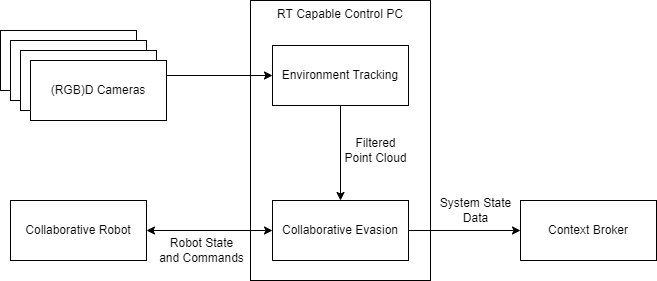

The diagram above was exported from draw.io. Its source (the exported page's mxGraphModel, read from the mxfile embedded in the PNG):
<mxGraphModel dx="317" dy="535" grid="1" gridSize="10" guides="1" tooltips="1" connect="1" arrows="1" fold="1" page="1" pageScale="1" pageWidth="827" pageHeight="1169" background="#ffffff" math="0" shadow="0">
  <root>
    <mxCell id="0" />
    <mxCell id="1" parent="0" />
    <mxCell id="qf1diwaIVTCJtGhCtxI0-6" value="RT Capable Control PC" style="rounded=0;whiteSpace=wrap;html=1;verticalAlign=top;" parent="1" vertex="1">
      <mxGeometry x="360" y="170" width="180" height="280" as="geometry" />
    </mxCell>
    <mxCell id="qf1diwaIVTCJtGhCtxI0-1" value="(RGB)D Cameras" style="rounded=0;whiteSpace=wrap;html=1;" parent="1" vertex="1">
      <mxGeometry x="110" y="200" width="136" height="60" as="geometry" />
    </mxCell>
    <mxCell id="qf1diwaIVTCJtGhCtxI0-2" value="(RGB)D Cameras" style="rounded=0;whiteSpace=wrap;html=1;" parent="1" vertex="1">
      <mxGeometry x="120" y="210" width="136" height="60" as="geometry" />
    </mxCell>
    <mxCell id="qf1diwaIVTCJtGhCtxI0-3" value="(RGB)D Cameras" style="rounded=0;whiteSpace=wrap;html=1;" parent="1" vertex="1">
      <mxGeometry x="130" y="220" width="136" height="60" as="geometry" />
    </mxCell>
    <mxCell id="qf1diwaIVTCJtGhCtxI0-8" style="edgeStyle=orthogonalEdgeStyle;rounded=0;orthogonalLoop=1;jettySize=auto;html=1;exitX=1;exitY=0.25;exitDx=0;exitDy=0;entryX=0;entryY=0.5;entryDx=0;entryDy=0;" parent="1" source="qf1diwaIVTCJtGhCtxI0-4" target="qf1diwaIVTCJtGhCtxI0-7" edge="1">
      <mxGeometry relative="1" as="geometry" />
    </mxCell>
    <mxCell id="qf1diwaIVTCJtGhCtxI0-4" value="(RGB)D Cameras" style="rounded=0;whiteSpace=wrap;html=1;" parent="1" vertex="1">
      <mxGeometry x="140" y="230" width="136" height="60" as="geometry" />
    </mxCell>
    <mxCell id="qf1diwaIVTCJtGhCtxI0-10" style="edgeStyle=orthogonalEdgeStyle;rounded=0;orthogonalLoop=1;jettySize=auto;html=1;exitX=1;exitY=0.5;exitDx=0;exitDy=0;entryX=0;entryY=0.5;entryDx=0;entryDy=0;startArrow=classic;startFill=1;" parent="1" source="qf1diwaIVTCJtGhCtxI0-5" target="qf1diwaIVTCJtGhCtxI0-9" edge="1">
      <mxGeometry relative="1" as="geometry" />
    </mxCell>
    <mxCell id="qf1diwaIVTCJtGhCtxI0-5" value="Collaborative Robot" style="rounded=0;whiteSpace=wrap;html=1;" parent="1" vertex="1">
      <mxGeometry x="120" y="370" width="136" height="60" as="geometry" />
    </mxCell>
    <mxCell id="qf1diwaIVTCJtGhCtxI0-11" style="edgeStyle=orthogonalEdgeStyle;rounded=0;orthogonalLoop=1;jettySize=auto;html=1;exitX=0.5;exitY=1;exitDx=0;exitDy=0;entryX=0.5;entryY=0;entryDx=0;entryDy=0;startArrow=none;startFill=0;" parent="1" source="qf1diwaIVTCJtGhCtxI0-7" target="qf1diwaIVTCJtGhCtxI0-9" edge="1">
      <mxGeometry relative="1" as="geometry" />
    </mxCell>
    <mxCell id="qf1diwaIVTCJtGhCtxI0-7" value="Environment Tracking" style="rounded=0;whiteSpace=wrap;html=1;" parent="1" vertex="1">
      <mxGeometry x="382" y="215" width="136" height="60" as="geometry" />
    </mxCell>
    <mxCell id="5" style="edgeStyle=none;html=1;exitX=1;exitY=0.5;exitDx=0;exitDy=0;entryX=0;entryY=0.5;entryDx=0;entryDy=0;" parent="1" source="qf1diwaIVTCJtGhCtxI0-9" target="7" edge="1">
      <mxGeometry relative="1" as="geometry">
        <mxPoint x="680" y="400" as="targetPoint" />
      </mxGeometry>
    </mxCell>
    <mxCell id="qf1diwaIVTCJtGhCtxI0-9" value="Collaborative Evasion" style="rounded=0;whiteSpace=wrap;html=1;" parent="1" vertex="1">
      <mxGeometry x="382" y="370" width="136" height="60" as="geometry" />
    </mxCell>
    <mxCell id="2" value="Filtered&lt;br&gt;Point Cloud" style="text;html=1;align=center;verticalAlign=middle;resizable=0;points=[];autosize=1;strokeColor=none;fillColor=none;" parent="1" vertex="1">
      <mxGeometry x="440" y="300" width="90" height="40" as="geometry" />
    </mxCell>
    <mxCell id="3" value="Robot State&lt;br&gt;and Commands" style="text;html=1;align=center;verticalAlign=middle;resizable=0;points=[];autosize=1;strokeColor=none;fillColor=none;" parent="1" vertex="1">
      <mxGeometry x="256" y="400" width="110" height="40" as="geometry" />
    </mxCell>
    <mxCell id="6" value="System State&lt;br&gt;Data" style="text;html=1;align=center;verticalAlign=middle;resizable=0;points=[];autosize=1;strokeColor=none;fillColor=none;" parent="1" vertex="1">
      <mxGeometry x="540" y="360" width="90" height="40" as="geometry" />
    </mxCell>
    <mxCell id="7" value="Context Broker" style="rounded=0;whiteSpace=wrap;html=1;" parent="1" vertex="1">
      <mxGeometry x="630" y="370" width="136" height="60" as="geometry" />
    </mxCell>
  </root>
</mxGraphModel>